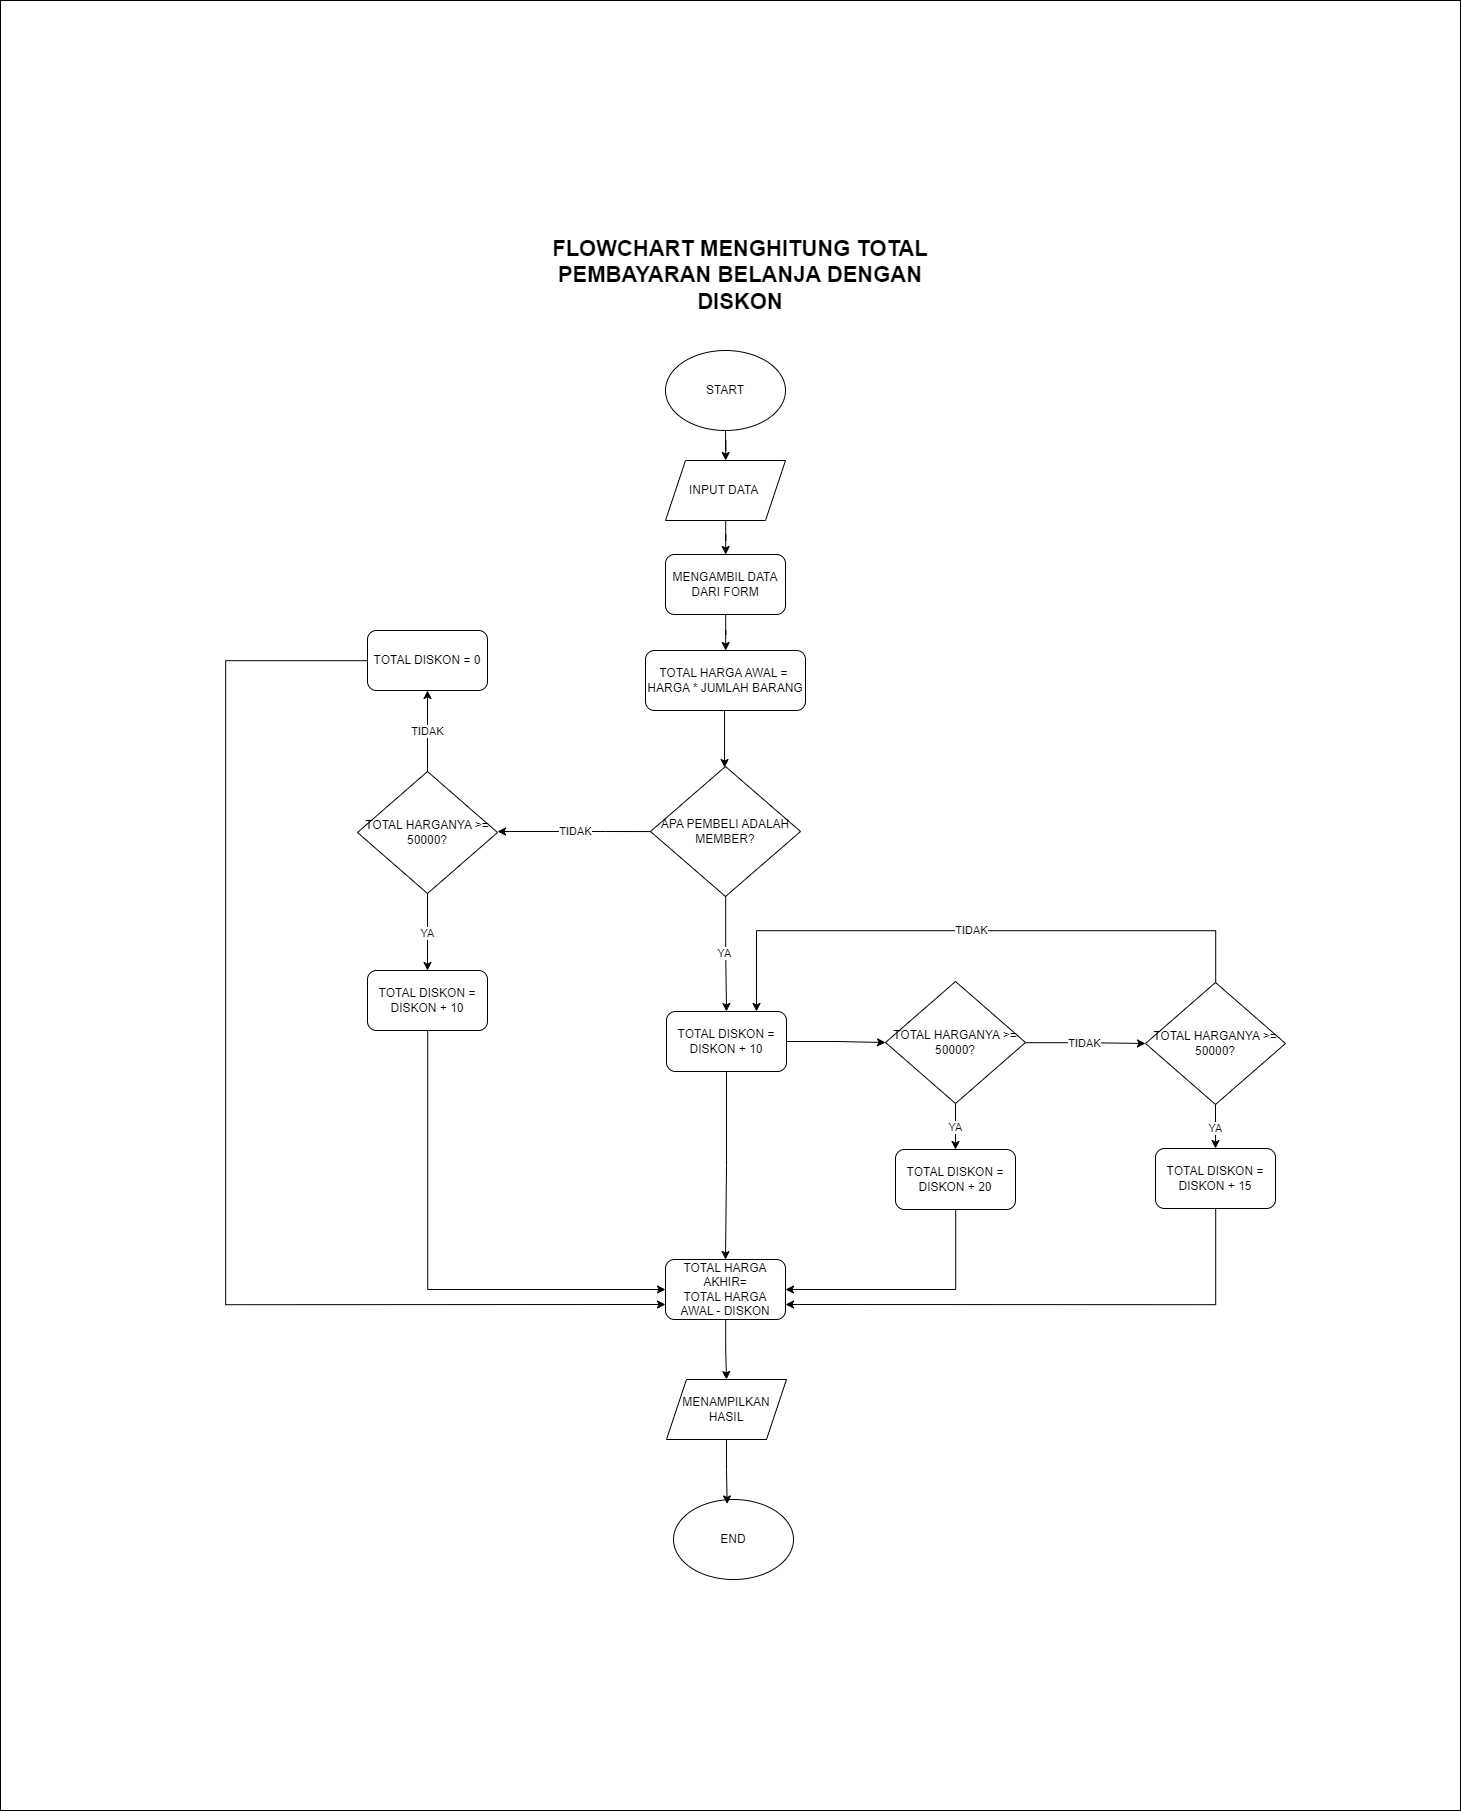

The diagram above was exported from draw.io. Its source (the exported page's mxGraphModel, read from the mxfile embedded in the PNG):
<mxGraphModel dx="4347" dy="2905" grid="1" gridSize="10" guides="1" tooltips="1" connect="1" arrows="1" fold="1" page="1" pageScale="1" pageWidth="827" pageHeight="1169" math="0" shadow="0">
  <root>
    <mxCell id="0" />
    <mxCell id="1" parent="0" />
    <mxCell id="ClSWPrZ8sQyqwgR1Asso-1" value="" style="rounded=0;whiteSpace=wrap;html=1;" vertex="1" parent="1">
      <mxGeometry x="-285" y="-180" width="1460" height="1810" as="geometry" />
    </mxCell>
    <mxCell id="zRrCbhz_n6dWRvhXLdkY-1" value="&lt;font style=&quot;font-size: 22px;&quot;&gt;&lt;b&gt;FLOWCHART MENGHITUNG TOTAL&lt;/b&gt;&lt;/font&gt;&lt;div style=&quot;font-size: 22px;&quot;&gt;&lt;b style=&quot;background-color: initial;&quot;&gt;PEMBAYARAN BELANJA DENGAN DISKON&lt;/b&gt;&lt;br&gt;&lt;/div&gt;" style="text;html=1;align=center;verticalAlign=middle;whiteSpace=wrap;rounded=0;" parent="1" vertex="1">
      <mxGeometry x="240" y="80" width="430" height="30" as="geometry" />
    </mxCell>
    <mxCell id="ClSWPrZ8sQyqwgR1Asso-14" style="edgeStyle=orthogonalEdgeStyle;rounded=0;orthogonalLoop=1;jettySize=auto;html=1;" edge="1" parent="1" source="zRrCbhz_n6dWRvhXLdkY-2" target="zRrCbhz_n6dWRvhXLdkY-3">
      <mxGeometry relative="1" as="geometry" />
    </mxCell>
    <mxCell id="zRrCbhz_n6dWRvhXLdkY-2" value="START" style="ellipse;whiteSpace=wrap;html=1;" parent="1" vertex="1">
      <mxGeometry x="380" y="170" width="120" height="80" as="geometry" />
    </mxCell>
    <mxCell id="ClSWPrZ8sQyqwgR1Asso-15" style="edgeStyle=orthogonalEdgeStyle;rounded=0;orthogonalLoop=1;jettySize=auto;html=1;" edge="1" parent="1" source="zRrCbhz_n6dWRvhXLdkY-3" target="zRrCbhz_n6dWRvhXLdkY-4">
      <mxGeometry relative="1" as="geometry" />
    </mxCell>
    <mxCell id="zRrCbhz_n6dWRvhXLdkY-3" value="INPUT DATA&amp;nbsp;" style="shape=parallelogram;perimeter=parallelogramPerimeter;whiteSpace=wrap;html=1;fixedSize=1;" parent="1" vertex="1">
      <mxGeometry x="380" y="280" width="120" height="60" as="geometry" />
    </mxCell>
    <mxCell id="ClSWPrZ8sQyqwgR1Asso-16" style="edgeStyle=orthogonalEdgeStyle;rounded=0;orthogonalLoop=1;jettySize=auto;html=1;" edge="1" parent="1" source="zRrCbhz_n6dWRvhXLdkY-4" target="zRrCbhz_n6dWRvhXLdkY-5">
      <mxGeometry relative="1" as="geometry" />
    </mxCell>
    <mxCell id="zRrCbhz_n6dWRvhXLdkY-4" value="MENGAMBIL DATA DARI FORM" style="rounded=1;whiteSpace=wrap;html=1;" parent="1" vertex="1">
      <mxGeometry x="380" y="374" width="120" height="60" as="geometry" />
    </mxCell>
    <mxCell id="zRrCbhz_n6dWRvhXLdkY-5" value="TOTAL HARGA AWAL =&amp;nbsp;&lt;div&gt;HARGA * JUMLAH BARANG&lt;/div&gt;" style="rounded=1;whiteSpace=wrap;html=1;" parent="1" vertex="1">
      <mxGeometry x="360" y="470" width="160" height="60" as="geometry" />
    </mxCell>
    <mxCell id="ClSWPrZ8sQyqwgR1Asso-19" value="TIDAK" style="edgeStyle=orthogonalEdgeStyle;rounded=0;orthogonalLoop=1;jettySize=auto;html=1;entryX=1;entryY=0.5;entryDx=0;entryDy=0;" edge="1" parent="1">
      <mxGeometry relative="1" as="geometry">
        <mxPoint x="369.53846153846143" y="651.0666666666666" as="sourcePoint" />
        <mxPoint x="212" y="651" as="targetPoint" />
        <Array as="points">
          <mxPoint x="320" y="651" />
          <mxPoint x="320" y="651" />
        </Array>
      </mxGeometry>
    </mxCell>
    <mxCell id="ClSWPrZ8sQyqwgR1Asso-30" value="YA" style="edgeStyle=orthogonalEdgeStyle;rounded=0;orthogonalLoop=1;jettySize=auto;html=1;" edge="1" parent="1" source="ClSWPrZ8sQyqwgR1Asso-2" target="ClSWPrZ8sQyqwgR1Asso-5">
      <mxGeometry relative="1" as="geometry" />
    </mxCell>
    <mxCell id="ClSWPrZ8sQyqwgR1Asso-2" value="APA PEMBELI ADALAH MEMBER?" style="rhombus;whiteSpace=wrap;html=1;" vertex="1" parent="1">
      <mxGeometry x="365" y="586" width="150" height="130" as="geometry" />
    </mxCell>
    <mxCell id="ClSWPrZ8sQyqwgR1Asso-21" value="TIDAK" style="edgeStyle=orthogonalEdgeStyle;rounded=0;orthogonalLoop=1;jettySize=auto;html=1;entryX=0.5;entryY=1;entryDx=0;entryDy=0;" edge="1" parent="1" source="ClSWPrZ8sQyqwgR1Asso-3" target="ClSWPrZ8sQyqwgR1Asso-7">
      <mxGeometry relative="1" as="geometry" />
    </mxCell>
    <mxCell id="ClSWPrZ8sQyqwgR1Asso-24" value="YA" style="edgeStyle=orthogonalEdgeStyle;rounded=0;orthogonalLoop=1;jettySize=auto;html=1;entryX=0.5;entryY=0;entryDx=0;entryDy=0;" edge="1" parent="1" source="ClSWPrZ8sQyqwgR1Asso-3" target="ClSWPrZ8sQyqwgR1Asso-8">
      <mxGeometry relative="1" as="geometry" />
    </mxCell>
    <mxCell id="ClSWPrZ8sQyqwgR1Asso-3" value="TOTAL HARGANYA &amp;gt;= 50000?" style="rhombus;whiteSpace=wrap;html=1;" vertex="1" parent="1">
      <mxGeometry x="72" y="591" width="140" height="122" as="geometry" />
    </mxCell>
    <mxCell id="ClSWPrZ8sQyqwgR1Asso-36" value="TIDAK" style="edgeStyle=orthogonalEdgeStyle;rounded=0;orthogonalLoop=1;jettySize=auto;html=1;entryX=0;entryY=0.5;entryDx=0;entryDy=0;" edge="1" parent="1" source="ClSWPrZ8sQyqwgR1Asso-4" target="ClSWPrZ8sQyqwgR1Asso-6">
      <mxGeometry relative="1" as="geometry" />
    </mxCell>
    <mxCell id="ClSWPrZ8sQyqwgR1Asso-37" value="YA" style="edgeStyle=orthogonalEdgeStyle;rounded=0;orthogonalLoop=1;jettySize=auto;html=1;entryX=0.5;entryY=0;entryDx=0;entryDy=0;" edge="1" parent="1" source="ClSWPrZ8sQyqwgR1Asso-4" target="ClSWPrZ8sQyqwgR1Asso-9">
      <mxGeometry relative="1" as="geometry" />
    </mxCell>
    <mxCell id="ClSWPrZ8sQyqwgR1Asso-4" value="TOTAL HARGANYA &amp;gt;= 50000?" style="rhombus;whiteSpace=wrap;html=1;" vertex="1" parent="1">
      <mxGeometry x="600" y="801" width="140" height="122" as="geometry" />
    </mxCell>
    <mxCell id="ClSWPrZ8sQyqwgR1Asso-32" style="edgeStyle=orthogonalEdgeStyle;rounded=0;orthogonalLoop=1;jettySize=auto;html=1;entryX=0.5;entryY=0;entryDx=0;entryDy=0;" edge="1" parent="1" source="ClSWPrZ8sQyqwgR1Asso-5" target="ClSWPrZ8sQyqwgR1Asso-11">
      <mxGeometry relative="1" as="geometry" />
    </mxCell>
    <mxCell id="ClSWPrZ8sQyqwgR1Asso-35" style="edgeStyle=orthogonalEdgeStyle;rounded=0;orthogonalLoop=1;jettySize=auto;html=1;entryX=0;entryY=0.5;entryDx=0;entryDy=0;" edge="1" parent="1" source="ClSWPrZ8sQyqwgR1Asso-5" target="ClSWPrZ8sQyqwgR1Asso-4">
      <mxGeometry relative="1" as="geometry" />
    </mxCell>
    <mxCell id="ClSWPrZ8sQyqwgR1Asso-5" value="TOTAL DISKON = DISKON + 10" style="rounded=1;whiteSpace=wrap;html=1;" vertex="1" parent="1">
      <mxGeometry x="381" y="831" width="120" height="60" as="geometry" />
    </mxCell>
    <mxCell id="ClSWPrZ8sQyqwgR1Asso-38" value="YA" style="edgeStyle=orthogonalEdgeStyle;rounded=0;orthogonalLoop=1;jettySize=auto;html=1;entryX=0.5;entryY=0;entryDx=0;entryDy=0;" edge="1" parent="1" source="ClSWPrZ8sQyqwgR1Asso-6" target="ClSWPrZ8sQyqwgR1Asso-10">
      <mxGeometry relative="1" as="geometry" />
    </mxCell>
    <mxCell id="ClSWPrZ8sQyqwgR1Asso-39" value="TIDAK" style="edgeStyle=orthogonalEdgeStyle;rounded=0;orthogonalLoop=1;jettySize=auto;html=1;entryX=0.75;entryY=0;entryDx=0;entryDy=0;" edge="1" parent="1" source="ClSWPrZ8sQyqwgR1Asso-6" target="ClSWPrZ8sQyqwgR1Asso-5">
      <mxGeometry relative="1" as="geometry">
        <Array as="points">
          <mxPoint x="930" y="750" />
          <mxPoint x="471" y="750" />
        </Array>
      </mxGeometry>
    </mxCell>
    <mxCell id="ClSWPrZ8sQyqwgR1Asso-6" value="TOTAL HARGANYA &amp;gt;= 50000?" style="rhombus;whiteSpace=wrap;html=1;" vertex="1" parent="1">
      <mxGeometry x="860" y="802" width="140" height="122" as="geometry" />
    </mxCell>
    <mxCell id="ClSWPrZ8sQyqwgR1Asso-40" style="edgeStyle=orthogonalEdgeStyle;rounded=0;orthogonalLoop=1;jettySize=auto;html=1;entryX=0;entryY=0.75;entryDx=0;entryDy=0;" edge="1" parent="1" source="ClSWPrZ8sQyqwgR1Asso-7" target="ClSWPrZ8sQyqwgR1Asso-11">
      <mxGeometry relative="1" as="geometry">
        <Array as="points">
          <mxPoint x="-60" y="480" />
          <mxPoint x="-60" y="1124" />
        </Array>
      </mxGeometry>
    </mxCell>
    <mxCell id="ClSWPrZ8sQyqwgR1Asso-7" value="TOTAL DISKON = 0" style="rounded=1;whiteSpace=wrap;html=1;" vertex="1" parent="1">
      <mxGeometry x="82" y="450" width="120" height="60" as="geometry" />
    </mxCell>
    <mxCell id="ClSWPrZ8sQyqwgR1Asso-41" style="edgeStyle=orthogonalEdgeStyle;rounded=0;orthogonalLoop=1;jettySize=auto;html=1;entryX=0;entryY=0.5;entryDx=0;entryDy=0;" edge="1" parent="1" source="ClSWPrZ8sQyqwgR1Asso-8" target="ClSWPrZ8sQyqwgR1Asso-11">
      <mxGeometry relative="1" as="geometry">
        <Array as="points">
          <mxPoint x="142" y="1109" />
        </Array>
      </mxGeometry>
    </mxCell>
    <mxCell id="ClSWPrZ8sQyqwgR1Asso-8" value="TOTAL DISKON = DISKON + 10" style="rounded=1;whiteSpace=wrap;html=1;" vertex="1" parent="1">
      <mxGeometry x="82" y="790" width="120" height="60" as="geometry" />
    </mxCell>
    <mxCell id="ClSWPrZ8sQyqwgR1Asso-42" style="edgeStyle=orthogonalEdgeStyle;rounded=0;orthogonalLoop=1;jettySize=auto;html=1;entryX=1;entryY=0.5;entryDx=0;entryDy=0;" edge="1" parent="1" source="ClSWPrZ8sQyqwgR1Asso-9" target="ClSWPrZ8sQyqwgR1Asso-11">
      <mxGeometry relative="1" as="geometry">
        <Array as="points">
          <mxPoint x="670" y="1109" />
        </Array>
      </mxGeometry>
    </mxCell>
    <mxCell id="ClSWPrZ8sQyqwgR1Asso-9" value="TOTAL DISKON = DISKON + 20" style="rounded=1;whiteSpace=wrap;html=1;" vertex="1" parent="1">
      <mxGeometry x="610" y="969" width="120" height="60" as="geometry" />
    </mxCell>
    <mxCell id="ClSWPrZ8sQyqwgR1Asso-43" style="edgeStyle=orthogonalEdgeStyle;rounded=0;orthogonalLoop=1;jettySize=auto;html=1;entryX=1;entryY=0.75;entryDx=0;entryDy=0;" edge="1" parent="1" source="ClSWPrZ8sQyqwgR1Asso-10" target="ClSWPrZ8sQyqwgR1Asso-11">
      <mxGeometry relative="1" as="geometry">
        <Array as="points">
          <mxPoint x="930" y="1124" />
        </Array>
      </mxGeometry>
    </mxCell>
    <mxCell id="ClSWPrZ8sQyqwgR1Asso-10" value="TOTAL DISKON = DISKON + 15" style="rounded=1;whiteSpace=wrap;html=1;" vertex="1" parent="1">
      <mxGeometry x="870" y="968" width="120" height="60" as="geometry" />
    </mxCell>
    <mxCell id="ClSWPrZ8sQyqwgR1Asso-33" style="edgeStyle=orthogonalEdgeStyle;rounded=0;orthogonalLoop=1;jettySize=auto;html=1;entryX=0.5;entryY=0;entryDx=0;entryDy=0;" edge="1" parent="1" source="ClSWPrZ8sQyqwgR1Asso-11" target="ClSWPrZ8sQyqwgR1Asso-12">
      <mxGeometry relative="1" as="geometry" />
    </mxCell>
    <mxCell id="ClSWPrZ8sQyqwgR1Asso-11" value="TOTAL HARGA AKHIR=&lt;div&gt;TOTAL HARGA AWAL - DISKON&lt;/div&gt;" style="rounded=1;whiteSpace=wrap;html=1;" vertex="1" parent="1">
      <mxGeometry x="380" y="1079" width="120" height="60" as="geometry" />
    </mxCell>
    <mxCell id="ClSWPrZ8sQyqwgR1Asso-12" value="MENAMPILKAN HASIL" style="shape=parallelogram;perimeter=parallelogramPerimeter;whiteSpace=wrap;html=1;fixedSize=1;" vertex="1" parent="1">
      <mxGeometry x="381" y="1199" width="120" height="60" as="geometry" />
    </mxCell>
    <mxCell id="ClSWPrZ8sQyqwgR1Asso-13" value="END" style="ellipse;whiteSpace=wrap;html=1;" vertex="1" parent="1">
      <mxGeometry x="388" y="1319" width="120" height="80" as="geometry" />
    </mxCell>
    <mxCell id="ClSWPrZ8sQyqwgR1Asso-17" style="edgeStyle=orthogonalEdgeStyle;rounded=0;orthogonalLoop=1;jettySize=auto;html=1;entryX=0.467;entryY=0.131;entryDx=0;entryDy=0;entryPerimeter=0;" edge="1" parent="1">
      <mxGeometry relative="1" as="geometry">
        <mxPoint x="439.0499999999997" y="530" as="sourcePoint" />
        <mxPoint x="439.0499999999997" y="587.0300000000002" as="targetPoint" />
      </mxGeometry>
    </mxCell>
    <mxCell id="ClSWPrZ8sQyqwgR1Asso-34" style="edgeStyle=orthogonalEdgeStyle;rounded=0;orthogonalLoop=1;jettySize=auto;html=1;entryX=0.447;entryY=0.056;entryDx=0;entryDy=0;entryPerimeter=0;" edge="1" parent="1" source="ClSWPrZ8sQyqwgR1Asso-12" target="ClSWPrZ8sQyqwgR1Asso-13">
      <mxGeometry relative="1" as="geometry" />
    </mxCell>
  </root>
</mxGraphModel>